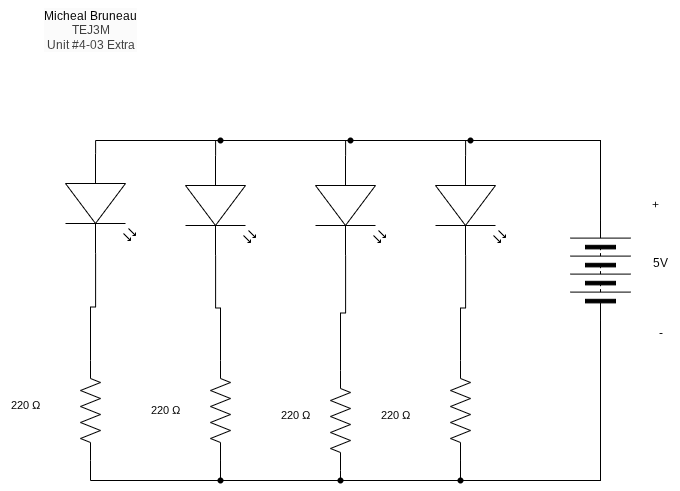

The diagram above was exported from draw.io. Its source (the exported page's mxGraphModel, read from the mxfile embedded in the PNG):
<mxGraphModel dx="846" dy="662" grid="1" gridSize="10" guides="1" tooltips="1" connect="1" arrows="1" fold="1" page="1" pageScale="1" pageWidth="850" pageHeight="1100" math="0" shadow="0">
  <root>
    <mxCell id="0" />
    <mxCell id="1" parent="0" />
    <mxCell id="2" value="" style="pointerEvents=1;verticalLabelPosition=bottom;shadow=0;dashed=0;align=center;html=1;verticalAlign=top;shape=mxgraph.electrical.miscellaneous.batteryStack;rotation=-90;" parent="1" vertex="1">
      <mxGeometry x="610" y="490" width="100" height="60" as="geometry" />
    </mxCell>
    <mxCell id="3" value="5V" style="text;html=1;align=center;verticalAlign=middle;resizable=0;points=[];autosize=1;strokeColor=none;fillColor=none;" parent="1" vertex="1">
      <mxGeometry x="700" y="498" width="40" height="30" as="geometry" />
    </mxCell>
    <mxCell id="4" value="+" style="text;html=1;align=center;verticalAlign=middle;resizable=0;points=[];autosize=1;strokeColor=none;fillColor=none;" parent="1" vertex="1">
      <mxGeometry x="700" y="440" width="30" height="30" as="geometry" />
    </mxCell>
    <mxCell id="5" value="-" style="text;html=1;align=center;verticalAlign=middle;resizable=0;points=[];autosize=1;strokeColor=none;fillColor=none;" parent="1" vertex="1">
      <mxGeometry x="705" y="568" width="30" height="30" as="geometry" />
    </mxCell>
    <mxCell id="7" value="" style="verticalLabelPosition=bottom;shadow=0;dashed=0;align=center;html=1;verticalAlign=top;shape=mxgraph.electrical.opto_electronics.led_2;pointerEvents=1;rotation=90;" parent="1" vertex="1">
      <mxGeometry x="110" y="418" width="100" height="70" as="geometry" />
    </mxCell>
    <mxCell id="8" value="" style="verticalLabelPosition=bottom;shadow=0;dashed=0;align=center;html=1;verticalAlign=top;shape=mxgraph.electrical.opto_electronics.led_2;pointerEvents=1;rotation=90;" parent="1" vertex="1">
      <mxGeometry x="480" y="420" width="100" height="70" as="geometry" />
    </mxCell>
    <mxCell id="9" value="" style="verticalLabelPosition=bottom;shadow=0;dashed=0;align=center;html=1;verticalAlign=top;shape=mxgraph.electrical.opto_electronics.led_2;pointerEvents=1;rotation=90;" parent="1" vertex="1">
      <mxGeometry x="360" y="420" width="100" height="70" as="geometry" />
    </mxCell>
    <mxCell id="10" value="" style="verticalLabelPosition=bottom;shadow=0;dashed=0;align=center;html=1;verticalAlign=top;shape=mxgraph.electrical.opto_electronics.led_2;pointerEvents=1;rotation=90;" parent="1" vertex="1">
      <mxGeometry x="230" y="420" width="100" height="70" as="geometry" />
    </mxCell>
    <mxCell id="34" style="edgeStyle=orthogonalEdgeStyle;shape=connector;rounded=0;html=1;exitX=1;exitY=0.5;exitDx=0;exitDy=0;exitPerimeter=0;entryX=0;entryY=0.5;entryDx=0;entryDy=0;strokeColor=default;align=center;verticalAlign=middle;fontFamily=Helvetica;fontSize=11;fontColor=default;labelBackgroundColor=default;endArrow=none;endFill=0;" parent="1" source="11" target="2" edge="1">
      <mxGeometry relative="1" as="geometry" />
    </mxCell>
    <mxCell id="11" value="" style="pointerEvents=1;verticalLabelPosition=bottom;shadow=0;dashed=0;align=center;html=1;verticalAlign=top;shape=mxgraph.electrical.resistors.resistor_2;rotation=90;" parent="1" vertex="1">
      <mxGeometry x="350" y="660" width="100" height="20" as="geometry" />
    </mxCell>
    <mxCell id="18" style="edgeStyle=orthogonalEdgeStyle;shape=connector;rounded=0;html=1;exitDx=0;exitDy=0;exitPerimeter=0;entryX=0;entryY=0.5;entryDx=0;entryDy=0;strokeColor=default;align=center;verticalAlign=middle;fontFamily=Helvetica;fontSize=11;fontColor=default;labelBackgroundColor=default;endArrow=none;endFill=0;" parent="1" source="36" target="2" edge="1">
      <mxGeometry relative="1" as="geometry">
        <Array as="points">
          <mxPoint x="520" y="730" />
          <mxPoint x="660" y="730" />
        </Array>
      </mxGeometry>
    </mxCell>
    <mxCell id="12" value="" style="pointerEvents=1;verticalLabelPosition=bottom;shadow=0;dashed=0;align=center;html=1;verticalAlign=top;shape=mxgraph.electrical.resistors.resistor_2;rotation=90;" parent="1" vertex="1">
      <mxGeometry x="470" y="650" width="100" height="20" as="geometry" />
    </mxCell>
    <mxCell id="41" style="edgeStyle=orthogonalEdgeStyle;shape=connector;rounded=0;html=1;exitDx=0;exitDy=0;exitPerimeter=0;entryX=0;entryY=0.5;entryDx=0;entryDy=0;strokeColor=default;align=center;verticalAlign=middle;fontFamily=Helvetica;fontSize=11;fontColor=default;labelBackgroundColor=default;endArrow=none;endFill=0;" parent="1" source="44" target="2" edge="1">
      <mxGeometry relative="1" as="geometry">
        <Array as="points">
          <mxPoint x="660" y="730" />
        </Array>
      </mxGeometry>
    </mxCell>
    <mxCell id="13" value="" style="pointerEvents=1;verticalLabelPosition=bottom;shadow=0;dashed=0;align=center;html=1;verticalAlign=top;shape=mxgraph.electrical.resistors.resistor_2;rotation=90;" parent="1" vertex="1">
      <mxGeometry x="230" y="650" width="100" height="20" as="geometry" />
    </mxCell>
    <mxCell id="47" style="edgeStyle=orthogonalEdgeStyle;shape=connector;rounded=0;html=1;exitX=1;exitY=0.5;exitDx=0;exitDy=0;exitPerimeter=0;entryX=0;entryY=0.5;entryDx=0;entryDy=0;strokeColor=default;align=center;verticalAlign=middle;fontFamily=Helvetica;fontSize=11;fontColor=default;labelBackgroundColor=default;endArrow=none;endFill=0;" parent="1" source="14" target="2" edge="1">
      <mxGeometry relative="1" as="geometry">
        <Array as="points">
          <mxPoint x="150" y="730" />
          <mxPoint x="660" y="730" />
        </Array>
      </mxGeometry>
    </mxCell>
    <mxCell id="14" value="" style="pointerEvents=1;verticalLabelPosition=bottom;shadow=0;dashed=0;align=center;html=1;verticalAlign=top;shape=mxgraph.electrical.resistors.resistor_2;rotation=90;" parent="1" vertex="1">
      <mxGeometry x="100" y="650" width="100" height="20" as="geometry" />
    </mxCell>
    <mxCell id="15" style="edgeStyle=orthogonalEdgeStyle;html=1;exitDx=0;exitDy=0;entryX=0;entryY=0.57;entryDx=0;entryDy=0;entryPerimeter=0;endArrow=none;endFill=0;rounded=0;" parent="1" target="8" edge="1">
      <mxGeometry relative="1" as="geometry">
        <mxPoint x="520" y="390" as="sourcePoint" />
      </mxGeometry>
    </mxCell>
    <mxCell id="16" style="edgeStyle=orthogonalEdgeStyle;html=1;exitX=1;exitY=0.57;exitDx=0;exitDy=0;exitPerimeter=0;entryX=0;entryY=0.5;entryDx=0;entryDy=0;entryPerimeter=0;endArrow=none;endFill=0;rounded=0;" parent="1" source="8" target="12" edge="1">
      <mxGeometry relative="1" as="geometry" />
    </mxCell>
    <mxCell id="17" style="edgeStyle=orthogonalEdgeStyle;shape=connector;rounded=0;html=1;exitX=1;exitY=0.57;exitDx=0;exitDy=0;exitPerimeter=0;entryX=0;entryY=0.5;entryDx=0;entryDy=0;entryPerimeter=0;strokeColor=default;align=center;verticalAlign=middle;fontFamily=Helvetica;fontSize=11;fontColor=default;labelBackgroundColor=default;endArrow=none;endFill=0;" parent="1" source="9" target="11" edge="1">
      <mxGeometry relative="1" as="geometry" />
    </mxCell>
    <mxCell id="19" value="220&amp;nbsp;Ω" style="text;html=1;align=center;verticalAlign=middle;resizable=0;points=[];autosize=1;strokeColor=none;fillColor=none;fontFamily=Helvetica;fontSize=11;fontColor=default;labelBackgroundColor=default;" parent="1" vertex="1">
      <mxGeometry x="60" y="640" width="50" height="30" as="geometry" />
    </mxCell>
    <mxCell id="20" value="220&amp;nbsp;Ω" style="text;html=1;align=center;verticalAlign=middle;resizable=0;points=[];autosize=1;strokeColor=none;fillColor=none;fontFamily=Helvetica;fontSize=11;fontColor=default;labelBackgroundColor=default;" parent="1" vertex="1">
      <mxGeometry x="200" y="645" width="50" height="30" as="geometry" />
    </mxCell>
    <mxCell id="21" value="220&amp;nbsp;Ω" style="text;html=1;align=center;verticalAlign=middle;resizable=0;points=[];autosize=1;strokeColor=none;fillColor=none;fontFamily=Helvetica;fontSize=11;fontColor=default;labelBackgroundColor=default;" parent="1" vertex="1">
      <mxGeometry x="330" y="650" width="50" height="30" as="geometry" />
    </mxCell>
    <mxCell id="22" value="220&amp;nbsp;Ω" style="text;html=1;align=center;verticalAlign=middle;resizable=0;points=[];autosize=1;strokeColor=none;fillColor=none;fontFamily=Helvetica;fontSize=11;fontColor=default;labelBackgroundColor=default;" parent="1" vertex="1">
      <mxGeometry x="430" y="650" width="50" height="30" as="geometry" />
    </mxCell>
    <mxCell id="27" value="" style="edgeStyle=orthogonalEdgeStyle;html=1;exitX=1;exitY=0.5;exitDx=0;exitDy=0;entryDx=0;entryDy=0;entryPerimeter=0;endArrow=none;endFill=0;rounded=0;" parent="1" source="2" edge="1">
      <mxGeometry relative="1" as="geometry">
        <mxPoint x="660" y="470" as="sourcePoint" />
        <mxPoint x="520" y="390" as="targetPoint" />
        <Array as="points">
          <mxPoint x="660" y="390" />
        </Array>
      </mxGeometry>
    </mxCell>
    <mxCell id="31" value="" style="edgeStyle=orthogonalEdgeStyle;html=1;exitDx=0;exitDy=0;entryDx=0;entryDy=0;entryPerimeter=0;endArrow=none;endFill=0;rounded=0;" parent="1" edge="1">
      <mxGeometry relative="1" as="geometry">
        <mxPoint x="520" y="390" as="sourcePoint" />
        <mxPoint x="520" y="390" as="targetPoint" />
      </mxGeometry>
    </mxCell>
    <mxCell id="32" style="edgeStyle=orthogonalEdgeStyle;shape=connector;rounded=0;html=1;exitDx=0;exitDy=0;entryX=0;entryY=0.57;entryDx=0;entryDy=0;entryPerimeter=0;strokeColor=default;align=center;verticalAlign=middle;fontFamily=Helvetica;fontSize=11;fontColor=default;labelBackgroundColor=default;endArrow=none;endFill=0;" parent="1" target="9" edge="1">
      <mxGeometry relative="1" as="geometry">
        <mxPoint x="520" y="390" as="sourcePoint" />
        <Array as="points">
          <mxPoint x="405" y="390" />
        </Array>
      </mxGeometry>
    </mxCell>
    <mxCell id="33" value="" style="edgeStyle=orthogonalEdgeStyle;shape=connector;rounded=0;html=1;exitDx=0;exitDy=0;entryDx=0;entryDy=0;entryPerimeter=0;strokeColor=default;align=center;verticalAlign=middle;fontFamily=Helvetica;fontSize=11;fontColor=default;labelBackgroundColor=default;endArrow=none;endFill=0;" parent="1" source="37" edge="1">
      <mxGeometry relative="1" as="geometry">
        <mxPoint x="660" y="470" as="sourcePoint" />
        <mxPoint x="520" y="390" as="targetPoint" />
        <Array as="points" />
      </mxGeometry>
    </mxCell>
    <mxCell id="35" value="" style="edgeStyle=orthogonalEdgeStyle;shape=connector;rounded=0;html=1;exitX=1;exitY=0.5;exitDx=0;exitDy=0;exitPerimeter=0;entryDx=0;entryDy=0;strokeColor=default;align=center;verticalAlign=middle;fontFamily=Helvetica;fontSize=11;fontColor=default;labelBackgroundColor=default;endArrow=none;endFill=0;" parent="1" source="12" target="36" edge="1">
      <mxGeometry relative="1" as="geometry">
        <mxPoint x="520" y="710" as="sourcePoint" />
        <mxPoint x="660" y="570" as="targetPoint" />
        <Array as="points" />
      </mxGeometry>
    </mxCell>
    <mxCell id="36" value="" style="shape=waypoint;sketch=0;fillStyle=solid;size=6;pointerEvents=1;points=[];fillColor=none;resizable=0;rotatable=0;perimeter=centerPerimeter;snapToPoint=1;fontFamily=Helvetica;fontSize=11;fontColor=default;labelBackgroundColor=default;" parent="1" vertex="1">
      <mxGeometry x="510" y="720" width="20" height="20" as="geometry" />
    </mxCell>
    <mxCell id="38" value="" style="edgeStyle=orthogonalEdgeStyle;shape=connector;rounded=0;html=1;exitX=1;exitY=0.5;exitDx=0;exitDy=0;entryDx=0;entryDy=0;entryPerimeter=0;strokeColor=default;align=center;verticalAlign=middle;fontFamily=Helvetica;fontSize=11;fontColor=default;labelBackgroundColor=default;endArrow=none;endFill=0;" parent="1" source="2" target="37" edge="1">
      <mxGeometry relative="1" as="geometry">
        <mxPoint x="660" y="470" as="sourcePoint" />
        <mxPoint x="520" y="390" as="targetPoint" />
        <Array as="points">
          <mxPoint x="660" y="390" />
        </Array>
      </mxGeometry>
    </mxCell>
    <mxCell id="37" value="" style="shape=waypoint;sketch=0;fillStyle=solid;size=6;pointerEvents=1;points=[];fillColor=none;resizable=0;rotatable=0;perimeter=centerPerimeter;snapToPoint=1;fontFamily=Helvetica;fontSize=11;fontColor=default;labelBackgroundColor=default;" parent="1" vertex="1">
      <mxGeometry x="520" y="380" width="20" height="20" as="geometry" />
    </mxCell>
    <mxCell id="39" style="edgeStyle=orthogonalEdgeStyle;shape=connector;rounded=0;html=1;exitX=1;exitY=0.5;exitDx=0;exitDy=0;entryX=0;entryY=0.57;entryDx=0;entryDy=0;entryPerimeter=0;strokeColor=default;align=center;verticalAlign=middle;fontFamily=Helvetica;fontSize=11;fontColor=default;labelBackgroundColor=default;endArrow=none;endFill=0;" parent="1" source="2" target="10" edge="1">
      <mxGeometry relative="1" as="geometry">
        <Array as="points">
          <mxPoint x="660" y="390" />
          <mxPoint x="275" y="390" />
        </Array>
      </mxGeometry>
    </mxCell>
    <mxCell id="40" style="edgeStyle=orthogonalEdgeStyle;shape=connector;rounded=0;html=1;exitX=1;exitY=0.57;exitDx=0;exitDy=0;exitPerimeter=0;entryX=0;entryY=0.5;entryDx=0;entryDy=0;entryPerimeter=0;strokeColor=default;align=center;verticalAlign=middle;fontFamily=Helvetica;fontSize=11;fontColor=default;labelBackgroundColor=default;endArrow=none;endFill=0;" parent="1" source="10" target="13" edge="1">
      <mxGeometry relative="1" as="geometry" />
    </mxCell>
    <mxCell id="42" value="" style="shape=waypoint;sketch=0;fillStyle=solid;size=6;pointerEvents=1;points=[];fillColor=none;resizable=0;rotatable=0;perimeter=centerPerimeter;snapToPoint=1;fontFamily=Helvetica;fontSize=11;fontColor=default;labelBackgroundColor=default;" parent="1" vertex="1">
      <mxGeometry x="400" y="380" width="20" height="20" as="geometry" />
    </mxCell>
    <mxCell id="43" value="" style="edgeStyle=orthogonalEdgeStyle;shape=connector;rounded=0;html=1;exitDx=0;exitDy=0;exitPerimeter=0;entryDx=0;entryDy=0;strokeColor=default;align=center;verticalAlign=middle;fontFamily=Helvetica;fontSize=11;fontColor=default;labelBackgroundColor=default;endArrow=none;endFill=0;" parent="1" source="52" target="44" edge="1">
      <mxGeometry relative="1" as="geometry">
        <mxPoint x="280" y="710" as="sourcePoint" />
        <mxPoint x="660" y="570" as="targetPoint" />
        <Array as="points">
          <mxPoint x="280" y="730" />
        </Array>
      </mxGeometry>
    </mxCell>
    <mxCell id="44" value="" style="shape=waypoint;sketch=0;fillStyle=solid;size=6;pointerEvents=1;points=[];fillColor=none;resizable=0;rotatable=0;perimeter=centerPerimeter;snapToPoint=1;fontFamily=Helvetica;fontSize=11;fontColor=default;labelBackgroundColor=default;" parent="1" vertex="1">
      <mxGeometry x="390" y="720" width="20" height="20" as="geometry" />
    </mxCell>
    <mxCell id="45" style="edgeStyle=orthogonalEdgeStyle;shape=connector;rounded=0;html=1;exitX=1;exitY=0.5;exitDx=0;exitDy=0;entryX=0;entryY=0.57;entryDx=0;entryDy=0;entryPerimeter=0;strokeColor=default;align=center;verticalAlign=middle;fontFamily=Helvetica;fontSize=11;fontColor=default;labelBackgroundColor=default;endArrow=none;endFill=0;" parent="1" source="2" target="7" edge="1">
      <mxGeometry relative="1" as="geometry">
        <Array as="points">
          <mxPoint x="660" y="390" />
          <mxPoint x="155" y="390" />
        </Array>
      </mxGeometry>
    </mxCell>
    <mxCell id="46" style="edgeStyle=orthogonalEdgeStyle;shape=connector;rounded=0;html=1;exitX=1;exitY=0.57;exitDx=0;exitDy=0;exitPerimeter=0;entryX=0;entryY=0.5;entryDx=0;entryDy=0;entryPerimeter=0;strokeColor=default;align=center;verticalAlign=middle;fontFamily=Helvetica;fontSize=11;fontColor=default;labelBackgroundColor=default;endArrow=none;endFill=0;" parent="1" source="7" target="14" edge="1">
      <mxGeometry relative="1" as="geometry" />
    </mxCell>
    <mxCell id="48" value="" style="shape=waypoint;sketch=0;fillStyle=solid;size=6;pointerEvents=1;points=[];fillColor=none;resizable=0;rotatable=0;perimeter=centerPerimeter;snapToPoint=1;fontFamily=Helvetica;fontSize=11;fontColor=default;labelBackgroundColor=default;" parent="1" vertex="1">
      <mxGeometry x="270" y="380" width="20" height="20" as="geometry" />
    </mxCell>
    <mxCell id="51" value="" style="edgeStyle=orthogonalEdgeStyle;shape=connector;rounded=0;html=1;exitX=1;exitY=0.5;exitDx=0;exitDy=0;exitPerimeter=0;entryDx=0;entryDy=0;strokeColor=default;align=center;verticalAlign=middle;fontFamily=Helvetica;fontSize=11;fontColor=default;labelBackgroundColor=default;endArrow=none;endFill=0;" parent="1" source="13" target="52" edge="1">
      <mxGeometry relative="1" as="geometry">
        <mxPoint x="280" y="710" as="sourcePoint" />
        <mxPoint x="400" y="730" as="targetPoint" />
        <Array as="points" />
      </mxGeometry>
    </mxCell>
    <mxCell id="52" value="" style="shape=waypoint;sketch=0;fillStyle=solid;size=6;pointerEvents=1;points=[];fillColor=none;resizable=0;rotatable=0;perimeter=centerPerimeter;snapToPoint=1;fontFamily=Helvetica;fontSize=11;fontColor=default;labelBackgroundColor=default;" parent="1" vertex="1">
      <mxGeometry x="270" y="720" width="20" height="20" as="geometry" />
    </mxCell>
    <mxCell id="53" value="&lt;span style=&quot;color: rgb(0, 0, 0); font-family: Helvetica; font-size: 12px; font-style: normal; font-variant-ligatures: normal; font-variant-caps: normal; font-weight: 400; letter-spacing: normal; orphans: 2; text-align: center; text-indent: 0px; text-transform: none; widows: 2; word-spacing: 0px; -webkit-text-stroke-width: 0px; white-space: nowrap; background-color: rgb(251, 251, 251); text-decoration-thickness: initial; text-decoration-style: initial; text-decoration-color: initial; display: inline !important; float: none;&quot;&gt;Micheal Bruneau&lt;/span&gt;&lt;div style=&quot;forced-color-adjust: none; color: rgb(63, 63, 63); scrollbar-color: rgb(226, 226, 226) rgb(251, 251, 251); font-family: Helvetica; font-size: 12px; font-style: normal; font-variant-ligatures: normal; font-variant-caps: normal; font-weight: 400; letter-spacing: normal; orphans: 2; text-align: center; text-indent: 0px; text-transform: none; widows: 2; word-spacing: 0px; -webkit-text-stroke-width: 0px; white-space: nowrap; background-color: rgb(251, 251, 251); text-decoration-thickness: initial; text-decoration-style: initial; text-decoration-color: initial;&quot;&gt;TEJ3M&lt;/div&gt;&lt;div style=&quot;forced-color-adjust: none; color: rgb(63, 63, 63); scrollbar-color: rgb(226, 226, 226) rgb(251, 251, 251); font-family: Helvetica; font-size: 12px; font-style: normal; font-variant-ligatures: normal; font-variant-caps: normal; font-weight: 400; letter-spacing: normal; orphans: 2; text-align: center; text-indent: 0px; text-transform: none; widows: 2; word-spacing: 0px; -webkit-text-stroke-width: 0px; white-space: nowrap; background-color: rgb(251, 251, 251); text-decoration-thickness: initial; text-decoration-style: initial; text-decoration-color: initial;&quot;&gt;Unit #4-03 Extra&lt;/div&gt;" style="text;html=1;align=center;verticalAlign=middle;resizable=0;points=[];autosize=1;strokeColor=none;fillColor=none;" vertex="1" parent="1">
      <mxGeometry x="90" y="250" width="120" height="60" as="geometry" />
    </mxCell>
  </root>
</mxGraphModel>